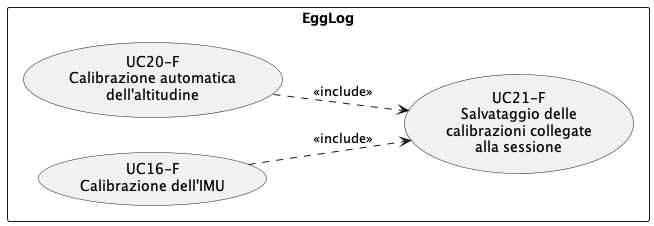

The diagram above was rendered by PlantUML. Its source (embedded in the PNG):
@startuml UC21
left to right direction
skinparam packageStyle rectangle

rectangle EggLog {
    usecase "UC16-F\nCalibrazione dell'IMU" as UC16
    usecase "UC20-F\nCalibrazione automatica\ndell'altitudine" as UC20
    usecase "UC21-F\nSalvataggio delle\ncalibrazioni collegate\nalla sessione" as UC21
}

UC16 ..> UC21 : <<include>>
UC20 ..> UC21 : <<include>>
@enduml